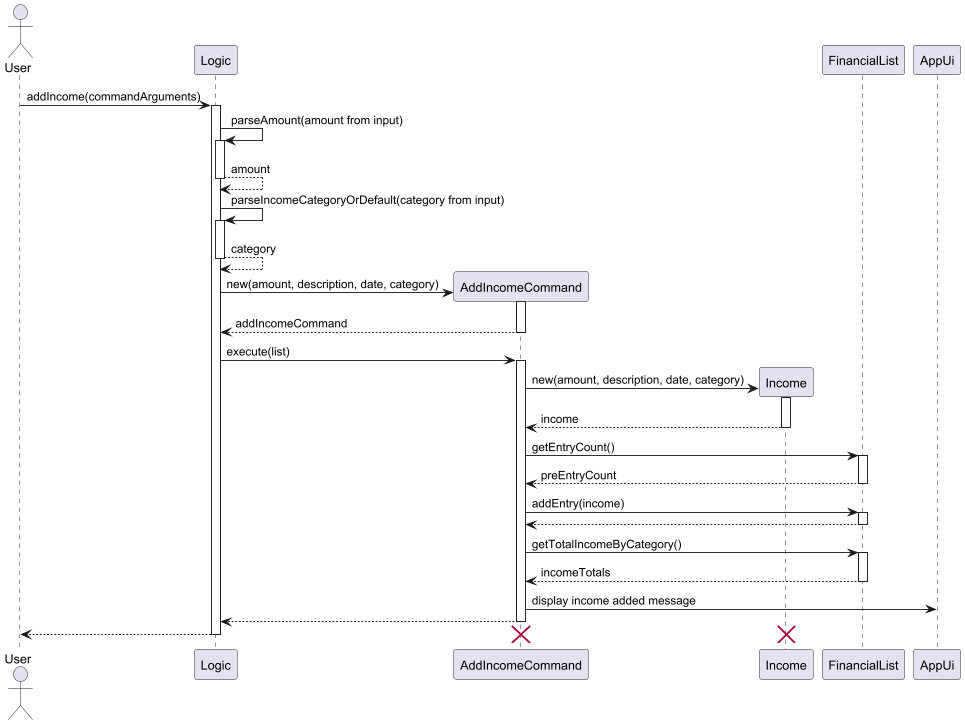

The diagram above was rendered by PlantUML. Its source (embedded in the PNG):
@startuml
actor User
participant Logic

User -> Logic: addIncome(commandArguments)
activate Logic

Logic -> Logic: parseAmount(amount from input)
activate Logic
return amount

Logic -> Logic: parseIncomeCategoryOrDefault(category from input)
activate Logic
return category

create AddIncomeCommand
Logic -> AddIncomeCommand: new(amount, description, date, category)
activate AddIncomeCommand
return addIncomeCommand
Logic -> AddIncomeCommand: execute(list)
activate AddIncomeCommand

create Income
AddIncomeCommand -> Income: new(amount, description, date, category)
activate Income
return income

AddIncomeCommand -> FinancialList: getEntryCount()
activate FinancialList
return preEntryCount

AddIncomeCommand -> FinancialList: addEntry(income)
activate FinancialList
return

AddIncomeCommand -> FinancialList: getTotalIncomeByCategory()
activate FinancialList
return incomeTotals

AddIncomeCommand -> AppUi: display income added message
return

return

destroy Income
destroy AddIncomeCommand

@enduml